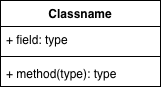

The diagram above was exported from draw.io. Its source (the exported page's mxGraphModel, read from the mxfile embedded in the PNG):
<mxGraphModel dx="759" dy="417" grid="1" gridSize="10" guides="1" tooltips="1" connect="1" arrows="1" fold="1" page="1" pageScale="1" pageWidth="827" pageHeight="1169" math="0" shadow="0">
  <root>
    <mxCell id="0" />
    <mxCell id="1" parent="0" />
    <mxCell id="cXQZ7WYe6LhGKyeq_04S-1" parent="1" style="swimlane;fontStyle=1;align=center;verticalAlign=top;childLayout=stackLayout;horizontal=1;startSize=26;horizontalStack=0;resizeParent=1;resizeParentMax=0;resizeLast=0;collapsible=1;marginBottom=0;whiteSpace=wrap;html=1;" value="Classname" vertex="1">
      <mxGeometry height="86" width="160" x="330" y="300" as="geometry" />
    </mxCell>
    <mxCell id="cXQZ7WYe6LhGKyeq_04S-2" parent="cXQZ7WYe6LhGKyeq_04S-1" style="text;strokeColor=none;fillColor=none;align=left;verticalAlign=top;spacingLeft=4;spacingRight=4;overflow=hidden;rotatable=0;points=[[0,0.5],[1,0.5]];portConstraint=eastwest;whiteSpace=wrap;html=1;" value="+ field: type" vertex="1">
      <mxGeometry height="26" width="160" y="26" as="geometry" />
    </mxCell>
    <mxCell id="cXQZ7WYe6LhGKyeq_04S-3" parent="cXQZ7WYe6LhGKyeq_04S-1" style="line;strokeWidth=1;fillColor=none;align=left;verticalAlign=middle;spacingTop=-1;spacingLeft=3;spacingRight=3;rotatable=0;labelPosition=right;points=[];portConstraint=eastwest;strokeColor=inherit;" value="" vertex="1">
      <mxGeometry height="8" width="160" y="52" as="geometry" />
    </mxCell>
    <mxCell id="cXQZ7WYe6LhGKyeq_04S-4" parent="cXQZ7WYe6LhGKyeq_04S-1" style="text;strokeColor=none;fillColor=none;align=left;verticalAlign=top;spacingLeft=4;spacingRight=4;overflow=hidden;rotatable=0;points=[[0,0.5],[1,0.5]];portConstraint=eastwest;whiteSpace=wrap;html=1;" value="+ method(type): type" vertex="1">
      <mxGeometry height="26" width="160" y="60" as="geometry" />
    </mxCell>
  </root>
</mxGraphModel>